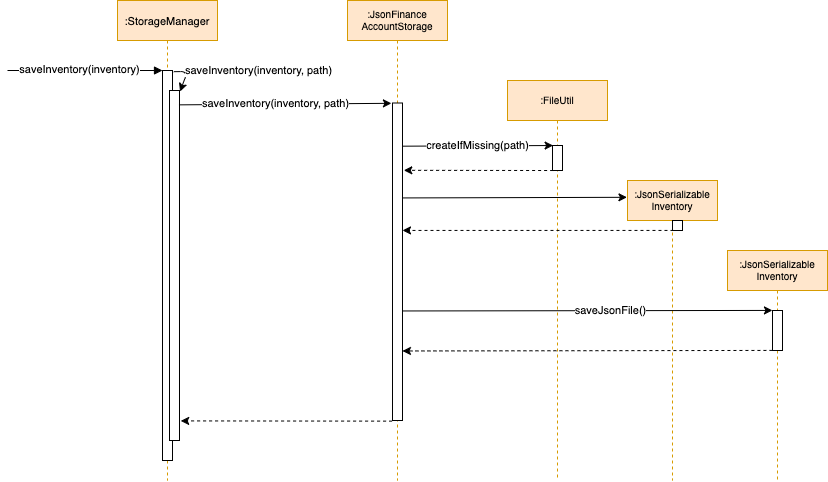

The diagram above was exported from draw.io. Its source (the exported page's mxGraphModel, read from the mxfile embedded in the PNG):
<mxGraphModel dx="1188" dy="614" grid="1" gridSize="10" guides="1" tooltips="1" connect="1" arrows="1" fold="1" page="1" pageScale="1" pageWidth="850" pageHeight="1100" math="0" shadow="0">
  <root>
    <mxCell id="0" />
    <mxCell id="1" parent="0" />
    <mxCell id="3nuBFxr9cyL0pnOWT2aG-1" value=":StorageManager" style="shape=umlLifeline;perimeter=lifelinePerimeter;container=1;collapsible=0;recursiveResize=0;rounded=0;shadow=0;strokeWidth=1;fontSize=11;fillColor=#ffe6cc;strokeColor=#d79b00;" parent="1" vertex="1">
      <mxGeometry x="125" y="80" width="100" height="480" as="geometry" />
    </mxCell>
    <mxCell id="3nuBFxr9cyL0pnOWT2aG-2" value="" style="points=[];perimeter=orthogonalPerimeter;rounded=0;shadow=0;strokeWidth=1;" parent="3nuBFxr9cyL0pnOWT2aG-1" vertex="1">
      <mxGeometry x="45" y="70" width="10" height="390" as="geometry" />
    </mxCell>
    <mxCell id="3nuBFxr9cyL0pnOWT2aG-3" value="" style="verticalAlign=bottom;startArrow=none;endArrow=block;startSize=8;shadow=0;strokeWidth=1;startFill=0;" parent="3nuBFxr9cyL0pnOWT2aG-1" target="3nuBFxr9cyL0pnOWT2aG-2" edge="1">
      <mxGeometry relative="1" as="geometry">
        <mxPoint x="-110" y="70" as="sourcePoint" />
      </mxGeometry>
    </mxCell>
    <mxCell id="29onvAuqGlE9_YE3Ws80-11" value="saveInventory(inventory)" style="edgeLabel;html=1;align=center;verticalAlign=middle;resizable=0;points=[];" parent="3nuBFxr9cyL0pnOWT2aG-3" vertex="1" connectable="0">
      <mxGeometry x="-0.0747" y="1" relative="1" as="geometry">
        <mxPoint as="offset" />
      </mxGeometry>
    </mxCell>
    <mxCell id="3nuBFxr9cyL0pnOWT2aG-4" value="" style="points=[];perimeter=orthogonalPerimeter;rounded=0;shadow=0;strokeWidth=1;" parent="3nuBFxr9cyL0pnOWT2aG-1" vertex="1">
      <mxGeometry x="52" y="90" width="10" height="350" as="geometry" />
    </mxCell>
    <mxCell id="qzAV5bW0F7ioMBq3-2zC-1" value="" style="endArrow=classic;html=1;exitX=1.131;exitY=0.003;exitDx=0;exitDy=0;exitPerimeter=0;entryX=1.052;entryY=0.003;entryDx=0;entryDy=0;entryPerimeter=0;" parent="3nuBFxr9cyL0pnOWT2aG-1" source="3nuBFxr9cyL0pnOWT2aG-2" target="3nuBFxr9cyL0pnOWT2aG-4" edge="1">
      <mxGeometry width="50" height="50" relative="1" as="geometry">
        <mxPoint x="280" y="240" as="sourcePoint" />
        <mxPoint x="330" y="190" as="targetPoint" />
        <Array as="points">
          <mxPoint x="70" y="71" />
        </Array>
      </mxGeometry>
    </mxCell>
    <mxCell id="qzAV5bW0F7ioMBq3-2zC-27" value="saveInventory(inventory, path)" style="edgeLabel;html=1;align=center;verticalAlign=middle;resizable=0;points=[];fontSize=11;" parent="qzAV5bW0F7ioMBq3-2zC-1" vertex="1" connectable="0">
      <mxGeometry x="-0.667" y="-2" relative="1" as="geometry">
        <mxPoint x="78.15" y="-3.1" as="offset" />
      </mxGeometry>
    </mxCell>
    <mxCell id="3nuBFxr9cyL0pnOWT2aG-5" value=":JsonFinance&#10;AccountStorage" style="shape=umlLifeline;perimeter=lifelinePerimeter;container=1;collapsible=0;recursiveResize=0;rounded=0;shadow=0;strokeWidth=1;horizontal=1;fontSize=10;fillColor=#ffe6cc;strokeColor=#d79b00;" parent="1" vertex="1">
      <mxGeometry x="355" y="80" width="100" height="480" as="geometry" />
    </mxCell>
    <mxCell id="3nuBFxr9cyL0pnOWT2aG-6" value="" style="points=[];perimeter=orthogonalPerimeter;rounded=0;shadow=0;strokeWidth=1;" parent="3nuBFxr9cyL0pnOWT2aG-5" vertex="1">
      <mxGeometry x="45" y="102.5" width="10" height="317.5" as="geometry" />
    </mxCell>
    <mxCell id="qzAV5bW0F7ioMBq3-2zC-3" value="" style="endArrow=classic;html=1;entryX=-0.11;entryY=0.001;entryDx=0;entryDy=0;entryPerimeter=0;exitX=0.948;exitY=0.041;exitDx=0;exitDy=0;exitPerimeter=0;" parent="1" source="3nuBFxr9cyL0pnOWT2aG-4" target="3nuBFxr9cyL0pnOWT2aG-6" edge="1">
      <mxGeometry width="50" height="50" relative="1" as="geometry">
        <mxPoint x="157" y="165" as="sourcePoint" />
        <mxPoint x="425" y="270" as="targetPoint" />
      </mxGeometry>
    </mxCell>
    <mxCell id="qzAV5bW0F7ioMBq3-2zC-5" value="saveInventory(inventory, path)" style="edgeLabel;html=1;align=center;verticalAlign=middle;resizable=0;points=[];" parent="qzAV5bW0F7ioMBq3-2zC-3" vertex="1" connectable="0">
      <mxGeometry x="-0.2695" y="1" relative="1" as="geometry">
        <mxPoint x="18.69" y="-0.29000000000000004" as="offset" />
      </mxGeometry>
    </mxCell>
    <mxCell id="qzAV5bW0F7ioMBq3-2zC-8" value=":FileUtil" style="shape=umlLifeline;perimeter=lifelinePerimeter;container=1;collapsible=0;recursiveResize=0;rounded=0;shadow=0;strokeWidth=1;fontSize=10;fillColor=#ffe6cc;strokeColor=#d79b00;" parent="1" vertex="1">
      <mxGeometry x="515" y="160" width="100" height="400" as="geometry" />
    </mxCell>
    <mxCell id="qzAV5bW0F7ioMBq3-2zC-11" value="" style="points=[];perimeter=orthogonalPerimeter;rounded=0;shadow=0;strokeWidth=1;" parent="qzAV5bW0F7ioMBq3-2zC-8" vertex="1">
      <mxGeometry x="45" y="65" width="10" height="25" as="geometry" />
    </mxCell>
    <mxCell id="qzAV5bW0F7ioMBq3-2zC-15" value="createIfMissing(path)" style="endArrow=classic;html=1;entryX=0.062;entryY=0.001;entryDx=0;entryDy=0;entryPerimeter=0;exitX=0.993;exitY=0.136;exitDx=0;exitDy=0;exitPerimeter=0;" parent="1" source="3nuBFxr9cyL0pnOWT2aG-6" target="qzAV5bW0F7ioMBq3-2zC-11" edge="1">
      <mxGeometry width="50" height="50" relative="1" as="geometry">
        <mxPoint x="455" y="320" as="sourcePoint" />
        <mxPoint x="505" y="270" as="targetPoint" />
      </mxGeometry>
    </mxCell>
    <mxCell id="qzAV5bW0F7ioMBq3-2zC-24" value="" style="endArrow=classic;html=1;dashed=1;fontSize=11;entryX=1.121;entryY=0.944;entryDx=0;entryDy=0;entryPerimeter=0;exitX=-0.041;exitY=1.002;exitDx=0;exitDy=0;exitPerimeter=0;" parent="1" source="3nuBFxr9cyL0pnOWT2aG-6" target="3nuBFxr9cyL0pnOWT2aG-4" edge="1">
      <mxGeometry width="50" height="50" relative="1" as="geometry">
        <mxPoint x="375" y="360" as="sourcePoint" />
        <mxPoint x="425" y="310" as="targetPoint" />
      </mxGeometry>
    </mxCell>
    <mxCell id="qzAV5bW0F7ioMBq3-2zC-25" value="" style="endArrow=classic;html=1;dashed=1;fontSize=11;exitX=0.062;exitY=1.001;exitDx=0;exitDy=0;exitPerimeter=0;entryX=1.131;entryY=0.212;entryDx=0;entryDy=0;entryPerimeter=0;" parent="1" source="qzAV5bW0F7ioMBq3-2zC-11" target="3nuBFxr9cyL0pnOWT2aG-6" edge="1">
      <mxGeometry width="50" height="50" relative="1" as="geometry">
        <mxPoint x="455" y="320" as="sourcePoint" />
        <mxPoint x="505" y="270" as="targetPoint" />
      </mxGeometry>
    </mxCell>
    <mxCell id="29onvAuqGlE9_YE3Ws80-1" value=":JsonSerializable&#10;Inventory" style="shape=umlLifeline;perimeter=lifelinePerimeter;container=1;collapsible=0;recursiveResize=0;rounded=0;shadow=0;strokeWidth=1;fontSize=10;fillColor=#ffe6cc;strokeColor=#d79b00;" parent="1" vertex="1">
      <mxGeometry x="635" y="260" width="90" height="300" as="geometry" />
    </mxCell>
    <mxCell id="29onvAuqGlE9_YE3Ws80-2" value="" style="points=[];perimeter=orthogonalPerimeter;rounded=0;shadow=0;strokeWidth=1;" parent="29onvAuqGlE9_YE3Ws80-1" vertex="1">
      <mxGeometry x="45" y="40" width="10" height="10" as="geometry" />
    </mxCell>
    <mxCell id="29onvAuqGlE9_YE3Ws80-3" value="" style="endArrow=classic;html=1;exitX=0.993;exitY=0.299;exitDx=0;exitDy=0;exitPerimeter=0;entryX=-0.006;entryY=0.056;entryDx=0;entryDy=0;entryPerimeter=0;" parent="1" source="3nuBFxr9cyL0pnOWT2aG-6" target="29onvAuqGlE9_YE3Ws80-1" edge="1">
      <mxGeometry width="50" height="50" relative="1" as="geometry">
        <mxPoint x="375" y="380" as="sourcePoint" />
        <mxPoint x="635" y="277" as="targetPoint" />
      </mxGeometry>
    </mxCell>
    <mxCell id="29onvAuqGlE9_YE3Ws80-4" value="" style="endArrow=classic;html=1;exitX=0.097;exitY=0.993;exitDx=0;exitDy=0;exitPerimeter=0;dashed=1;" parent="1" source="29onvAuqGlE9_YE3Ws80-2" target="3nuBFxr9cyL0pnOWT2aG-6" edge="1">
      <mxGeometry width="50" height="50" relative="1" as="geometry">
        <mxPoint x="375" y="380" as="sourcePoint" />
        <mxPoint x="475" y="320" as="targetPoint" />
      </mxGeometry>
    </mxCell>
    <mxCell id="29onvAuqGlE9_YE3Ws80-5" value=":JsonSerializable&#10;Inventory" style="shape=umlLifeline;perimeter=lifelinePerimeter;container=1;collapsible=0;recursiveResize=0;rounded=0;shadow=0;strokeWidth=1;fontSize=10;fillColor=#ffe6cc;strokeColor=#d79b00;" parent="1" vertex="1">
      <mxGeometry x="735" y="330" width="100" height="230" as="geometry" />
    </mxCell>
    <mxCell id="29onvAuqGlE9_YE3Ws80-6" value="" style="points=[];perimeter=orthogonalPerimeter;rounded=0;shadow=0;strokeWidth=1;" parent="29onvAuqGlE9_YE3Ws80-5" vertex="1">
      <mxGeometry x="45" y="60" width="10" height="40" as="geometry" />
    </mxCell>
    <mxCell id="29onvAuqGlE9_YE3Ws80-7" value="saveJsonFile()" style="endArrow=classic;html=1;exitX=1.062;exitY=0.655;exitDx=0;exitDy=0;exitPerimeter=0;entryX=-0.007;entryY=-0.002;entryDx=0;entryDy=0;entryPerimeter=0;" parent="1" source="3nuBFxr9cyL0pnOWT2aG-6" target="29onvAuqGlE9_YE3Ws80-6" edge="1">
      <mxGeometry x="0.1218" width="50" height="50" relative="1" as="geometry">
        <mxPoint x="419.92999999999984" y="390.6325" as="sourcePoint" />
        <mxPoint x="629.4000000000001" y="389.99999999999983" as="targetPoint" />
        <mxPoint as="offset" />
      </mxGeometry>
    </mxCell>
    <mxCell id="29onvAuqGlE9_YE3Ws80-10" value="" style="endArrow=classic;html=1;dashed=1;exitX=-0.007;exitY=0.998;exitDx=0;exitDy=0;exitPerimeter=0;entryX=0.993;entryY=0.781;entryDx=0;entryDy=0;entryPerimeter=0;" parent="1" source="29onvAuqGlE9_YE3Ws80-6" target="3nuBFxr9cyL0pnOWT2aG-6" edge="1">
      <mxGeometry width="50" height="50" relative="1" as="geometry">
        <mxPoint x="375" y="400" as="sourcePoint" />
        <mxPoint x="425" y="350" as="targetPoint" />
      </mxGeometry>
    </mxCell>
  </root>
</mxGraphModel>